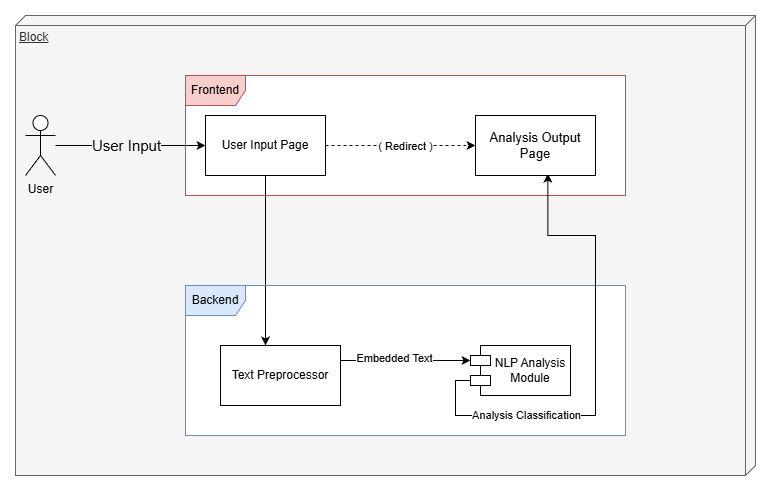

The diagram above was exported from draw.io. Its source (the exported page's mxGraphModel, read from the mxfile embedded in the PNG):
<mxGraphModel dx="978" dy="546" grid="1" gridSize="10" guides="1" tooltips="1" connect="1" arrows="1" fold="1" page="1" pageScale="1" pageWidth="1169" pageHeight="827" math="0" shadow="0">
  <root>
    <mxCell id="0" />
    <mxCell id="1" parent="0" />
    <mxCell id="a2fCjrYRA6BRDpfD6mNT-29" parent="1" style="verticalAlign=top;align=left;spacingTop=8;spacingLeft=2;spacingRight=12;shape=cube;size=10;direction=south;fontStyle=4;html=1;whiteSpace=wrap;fillColor=#f5f5f5;fontColor=#333333;strokeColor=#666666;" value="Block" vertex="1">
      <mxGeometry height="460" width="740" x="190" y="100" as="geometry" />
    </mxCell>
    <mxCell id="a2fCjrYRA6BRDpfD6mNT-32" parent="1" style="rounded=0;whiteSpace=wrap;html=1;" value="" vertex="1">
      <mxGeometry height="120" width="440" x="360" y="160" as="geometry" />
    </mxCell>
    <mxCell id="a2fCjrYRA6BRDpfD6mNT-33" parent="1" style="rounded=0;whiteSpace=wrap;html=1;" value="" vertex="1">
      <mxGeometry height="150" width="440" x="360" y="370" as="geometry" />
    </mxCell>
    <mxCell id="a2fCjrYRA6BRDpfD6mNT-5" edge="1" parent="1" source="a2fCjrYRA6BRDpfD6mNT-1" style="edgeStyle=orthogonalEdgeStyle;rounded=0;orthogonalLoop=1;jettySize=auto;html=1;fontFamily=Verdana;" target="a2fCjrYRA6BRDpfD6mNT-4" value="">
      <mxGeometry relative="1" as="geometry" />
    </mxCell>
    <mxCell id="a2fCjrYRA6BRDpfD6mNT-8" connectable="0" parent="a2fCjrYRA6BRDpfD6mNT-5" style="edgeLabel;html=1;align=center;verticalAlign=middle;resizable=0;points=[];labelBackgroundColor=#F5F5F5;" value="&lt;font style=&quot;font-size: 15px;&quot;&gt;User Input&lt;/font&gt;" vertex="1">
      <mxGeometry relative="1" x="0.1249" y="-1" as="geometry">
        <mxPoint x="-13" y="-1" as="offset" />
      </mxGeometry>
    </mxCell>
    <mxCell id="a2fCjrYRA6BRDpfD6mNT-1" parent="1" style="shape=umlActor;verticalLabelPosition=bottom;verticalAlign=top;html=1;outlineConnect=0;" value="User" vertex="1">
      <mxGeometry height="60" width="30" x="200" y="200" as="geometry" />
    </mxCell>
    <mxCell id="a2fCjrYRA6BRDpfD6mNT-15" edge="1" parent="1" source="a2fCjrYRA6BRDpfD6mNT-4" style="edgeStyle=orthogonalEdgeStyle;rounded=0;orthogonalLoop=1;jettySize=auto;html=1;" target="a2fCjrYRA6BRDpfD6mNT-14">
      <mxGeometry relative="1" as="geometry">
        <Array as="points">
          <mxPoint x="440" y="360" />
          <mxPoint x="440" y="360" />
        </Array>
      </mxGeometry>
    </mxCell>
    <mxCell id="a2fCjrYRA6BRDpfD6mNT-26" edge="1" parent="1" source="a2fCjrYRA6BRDpfD6mNT-4" style="edgeStyle=orthogonalEdgeStyle;rounded=0;orthogonalLoop=1;jettySize=auto;html=1;exitX=1;exitY=0.5;exitDx=0;exitDy=0;dashed=1;" target="a2fCjrYRA6BRDpfD6mNT-25">
      <mxGeometry relative="1" as="geometry" />
    </mxCell>
    <mxCell id="a2fCjrYRA6BRDpfD6mNT-27" connectable="0" parent="a2fCjrYRA6BRDpfD6mNT-26" style="edgeLabel;html=1;align=center;verticalAlign=middle;resizable=0;points=[];" value="( Redirect )" vertex="1">
      <mxGeometry relative="1" x="0.0611" y="-1" as="geometry">
        <mxPoint as="offset" />
      </mxGeometry>
    </mxCell>
    <mxCell id="a2fCjrYRA6BRDpfD6mNT-4" parent="1" style="whiteSpace=wrap;html=1;verticalAlign=middle;" value="User Input Page" vertex="1">
      <mxGeometry height="60" width="120" x="380" y="200" as="geometry" />
    </mxCell>
    <mxCell id="a2fCjrYRA6BRDpfD6mNT-11" parent="1" style="shape=umlFrame;whiteSpace=wrap;html=1;pointerEvents=0;fillStyle=solid;fillColor=#f8cecc;strokeColor=#b85450;" value="Frontend" vertex="1">
      <mxGeometry height="120" width="440" x="360" y="160" as="geometry" />
    </mxCell>
    <mxCell id="a2fCjrYRA6BRDpfD6mNT-12" parent="1" style="shape=umlFrame;whiteSpace=wrap;html=1;pointerEvents=0;fillColor=#dae8fc;strokeColor=#6c8ebf;" value="Backend" vertex="1">
      <mxGeometry height="150" width="440" x="360" y="370" as="geometry" />
    </mxCell>
    <mxCell id="a2fCjrYRA6BRDpfD6mNT-14" parent="1" style="whiteSpace=wrap;html=1;verticalAlign=middle;" value="Text Preprocessor" vertex="1">
      <mxGeometry height="60" width="120" x="395" y="430" as="geometry" />
    </mxCell>
    <mxCell id="a2fCjrYRA6BRDpfD6mNT-17" parent="1" style="shape=module;align=left;spacingLeft=20;align=center;verticalAlign=middle;whiteSpace=wrap;html=1;" value="NLP Analysis Module" vertex="1">
      <mxGeometry height="50" width="100" x="645" y="430" as="geometry" />
    </mxCell>
    <mxCell id="a2fCjrYRA6BRDpfD6mNT-18" edge="1" parent="1" source="a2fCjrYRA6BRDpfD6mNT-14" style="edgeStyle=orthogonalEdgeStyle;rounded=0;orthogonalLoop=1;jettySize=auto;html=1;exitX=1;exitY=0.25;exitDx=0;exitDy=0;entryX=0;entryY=0;entryDx=0;entryDy=15;entryPerimeter=0;" target="a2fCjrYRA6BRDpfD6mNT-17">
      <mxGeometry relative="1" as="geometry" />
    </mxCell>
    <mxCell id="a2fCjrYRA6BRDpfD6mNT-21" connectable="0" parent="a2fCjrYRA6BRDpfD6mNT-18" style="edgeLabel;html=1;align=center;verticalAlign=middle;resizable=0;points=[];" value="Embedded Text" vertex="1">
      <mxGeometry relative="1" x="-0.1747" y="2" as="geometry">
        <mxPoint as="offset" />
      </mxGeometry>
    </mxCell>
    <mxCell id="a2fCjrYRA6BRDpfD6mNT-24" edge="1" parent="1" source="a2fCjrYRA6BRDpfD6mNT-17" style="edgeStyle=orthogonalEdgeStyle;rounded=0;orthogonalLoop=1;jettySize=auto;html=1;exitX=0;exitY=0;exitDx=0;exitDy=35;exitPerimeter=0;entryX=0.603;entryY=0.969;entryDx=0;entryDy=0;entryPerimeter=0;" target="a2fCjrYRA6BRDpfD6mNT-25">
      <mxGeometry relative="1" as="geometry">
        <Array as="points">
          <mxPoint x="630" y="465" />
          <mxPoint x="630" y="500" />
          <mxPoint x="770" y="500" />
          <mxPoint x="770" y="320" />
          <mxPoint x="722" y="320" />
        </Array>
        <mxPoint x="730" y="340" as="targetPoint" />
      </mxGeometry>
    </mxCell>
    <mxCell id="a2fCjrYRA6BRDpfD6mNT-28" connectable="0" parent="a2fCjrYRA6BRDpfD6mNT-24" style="edgeLabel;html=1;align=center;verticalAlign=middle;resizable=0;points=[];" value="Analysis Classification" vertex="1">
      <mxGeometry relative="1" x="-0.4976" as="geometry">
        <mxPoint as="offset" />
      </mxGeometry>
    </mxCell>
    <mxCell id="a2fCjrYRA6BRDpfD6mNT-25" parent="1" style="whiteSpace=wrap;html=1;verticalAlign=middle;" value="&lt;font style=&quot;font-size: 13px;&quot;&gt;Analysis Output Page&lt;/font&gt;" vertex="1">
      <mxGeometry height="60" width="120" x="650" y="200" as="geometry" />
    </mxCell>
  </root>
</mxGraphModel>